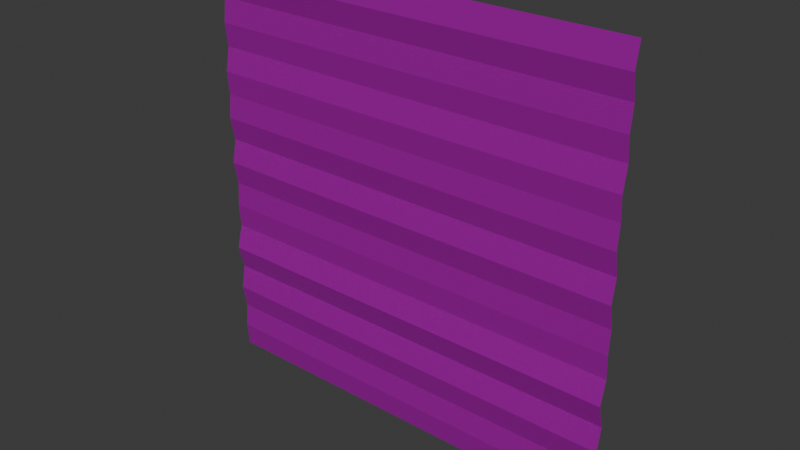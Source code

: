 # Source: metal_wall.blend  (saved by Blender 4.0.36; exported with 4.5.12 LTS)
import bpy
from mathutils import Matrix  # noqa: F401  (used for matrix-valued properties, if any)

bpy.ops.wm.read_factory_settings(use_empty=True)
scene = bpy.context.scene
scene.name = 'Scene'

# ---- collections
col_collection = bpy.data.collections.new('Collection'); scene.collection.children.link(col_collection)

# ---- images (referenced by path relative to the original .blend; pixels are not part of the script)
import os
ASSET_DIR = os.environ.get("B2B_ASSET_DIR", "")  # directory of the original .blend (textures are referenced by path, not embedded)
HERE = os.path.dirname(os.path.abspath(__file__))  # packed textures are extracted next to this script under _unpacked/

def load_image(name, relpath, width, height, colorspace="sRGB"):
    """Load a texture the original file referenced (path relative to the .blend, or extracted next to this script)."""
    p = next((c for c in (os.path.join(HERE, relpath), os.path.join(ASSET_DIR, relpath)) if relpath and os.path.exists(c)), "")
    if p:
        img = bpy.data.images.load(p, check_existing=True)
        img.name = name
    else:  # same state as the original file: an image datablock whose file is absent (Cycles renders it pink)
        img = bpy.data.images.new(name, width, height)
        img.source = "FILE"
        img.filepath = "//" + (relpath or name)
    img.colorspace_settings.name = colorspace
    return img
img_wall1_jpg = load_image('wall1.jpg', 'wall1.jpg', 1024, 1024, 'sRGB')

# ---- materials (node trees are filled in below, after node groups)
mat_material_001 = bpy.data.materials.new('Material.001')
mat_material_001.use_transparent_shadow = False

# ---- material node trees
mat_material_001.use_nodes = True; mat_material_001.node_tree.nodes.clear()
_N = mat_material_001.node_tree.nodes; _L = mat_material_001.node_tree.links
n0 = _N.new('ShaderNodeOutputMaterial'); n0.name = 'Material Output'; n0.location = (300, 300)
n1 = _N.new('ShaderNodeBsdfPrincipled'); n1.name = 'Principled BSDF'; n1.location = (10, 300)
n1.inputs[1].default_value = 0.7227
n1.inputs[2].default_value = 0.1591
n1.inputs[3].default_value = 1.45
n1.inputs[13].default_value = 0.4591
n2 = _N.new('ShaderNodeMapping'); n2.name = 'Mapping'; n2.location = (-440, 300)
n3 = _N.new('ShaderNodeTexCoord'); n3.name = 'Texture Coordinate'; n3.location = (-620, 300)
n4 = _N.new('ShaderNodeTexImage'); n4.name = 'Image Texture'; n4.location = (-260, 300)
n4.image = img_wall1_jpg
_L.new(n1.outputs[0], n0.inputs[0])
_L.new(n4.outputs[0], n1.inputs[0])
_L.new(n2.outputs[0], n4.inputs[0])
_L.new(n3.outputs[2], n2.inputs[0])
n0.is_active_output = True

# ---- world
world_world = bpy.data.worlds.new('World'); scene.world = world_world
world_world.use_nodes = True; world_world.node_tree.nodes.clear()
_N = world_world.node_tree.nodes; _L = world_world.node_tree.links
n0 = _N.new('ShaderNodeOutputWorld'); n0.name = 'World Output'; n0.location = (300, 300)
n1 = _N.new('ShaderNodeBackground'); n1.name = 'Background'; n1.location = (10, 300)
n1.inputs[0].default_value = (0.05088, 0.05088, 0.05088, 1.0)
_L.new(n1.outputs[0], n0.inputs[0])
n0.is_active_output = True
world_world.color = (0.05088, 0.05088, 0.05088)
world_world.use_sun_shadow = False
world_world.sun_shadow_jitter_overblur = 0.0

# ---- meshes
me_plane = bpy.data.meshes.new('Plane')
me_plane.from_pydata([(-1.0, -1.0, 0.0), (1.0, -1.0, 0.0), (-1.0, 1.0, 0.0), (1.0, 1.0, 0.0), (-1.0, 0.8889, 0.0208), (-1.0, 0.7778, 0.0), (-1.0, 0.6667, 0.01289), (-1.0, 0.5556, 0.0), (-1.0, 0.4444, 0.0208), (-1.0, 0.3333, 0.01055), (-1.0, 0.2222, 0.0208), (-1.0, 0.1111, 0.0), (-1.0, 2.326e-08, 0.0208), (-1.0, -0.1111, 0.0), (-1.0, -0.2222, 0.007615), (-1.0, -0.3333, 0.0), (-1.0, -0.4444, 0.02872), (-1.0, -0.5556, 0.0), (-1.0, -0.6667, 0.0208), (-1.0, -0.7778, 0.0), (-1.0, -0.8889, 0.01025), (1.0, -0.8889, 0.01025), (1.0, -0.7778, 0.0), (1.0, -0.6667, 0.0208), (1.0, -0.5556, 0.0), (1.0, -0.4444, 0.02872), (1.0, -0.3333, 0.0), (1.0, -0.2222, 0.007615), (1.0, -0.1111, 0.0), (1.0, -2.144e-08, 0.0208), (1.0, 0.1111, 0.0), (1.0, 0.2222, 0.0208), (1.0, 0.3333, 0.01055), (1.0, 0.4444, 0.0208), (1.0, 0.5556, 0.0), (1.0, 0.6667, 0.01289), (1.0, 0.7778, 0.0), (1.0, 0.8889, 0.0208)], [], [(4, 37, 3, 2), (0, 1, 21, 20), (20, 21, 22, 19), (19, 22, 23, 18), (18, 23, 24, 17), (17, 24, 25, 16), (16, 25, 26, 15), (15, 26, 27, 14), (14, 27, 28, 13), (13, 28, 29, 12), (12, 29, 30, 11), (11, 30, 31, 10), (10, 31, 32, 9), (9, 32, 33, 8), (8, 33, 34, 7), (7, 34, 35, 6), (6, 35, 36, 5), (5, 36, 37, 4)])
_uv = me_plane.uv_layers.new(name='UVMap')
_uv.uv.foreach_set('vector', [0.0, 0.9444, 1.0, 0.9444, 1.0, 1.0, 0.0, 1.0, 0.0, 0.0, 1.0, 0.0, 1.0, 0.05556, 0.0, 0.05556, 0.0, 0.05556, 1.0, 0.05556, 1.0, 0.1111, 0.0, 0.1111, 0.0, 0.1111, 1.0, 0.1111, 1.0, 0.1667, 0.0, 0.1667, 0.0, 0.1667, 1.0, 0.1667, 1.0, 0.2222, 0.0, 0.2222, 0.0, 0.2222, 1.0, 0.2222, 1.0, 0.2778, 0.0, 0.2778, 0.0, 0.2778, 1.0, 0.2778, 1.0, 0.3333, 0.0, 0.3333, 0.0, 0.3333, 1.0, 0.3333, 1.0, 0.3889, 0.0, 0.3889, 0.0, 0.3889, 1.0, 0.3889, 1.0, 0.4444, 0.0, 0.4444, 0.0, 0.4444, 1.0, 0.4444, 1.0, 0.5, 0.0, 0.5, 0.0, 0.5, 1.0, 0.5, 1.0, 0.5556, 0.0, 0.5556, 0.0, 0.5556, 1.0, 0.5556, 1.0, 0.6111, 0.0, 0.6111, 0.0, 0.6111, 1.0, 0.6111, 1.0, 0.6667, 0.0, 0.6667, 0.0, 0.6667, 1.0, 0.6667, 1.0, 0.7222, 0.0, 0.7222, 0.0, 0.7222, 1.0, 0.7222, 1.0, 0.7778, 0.0, 0.7778, 0.0, 0.7778, 1.0, 0.7778, 1.0, 0.8333, 0.0, 0.8333, 0.0, 0.8333, 1.0, 0.8333, 1.0, 0.8889, 0.0, 0.8889, 0.0, 0.8889, 1.0, 0.8889, 1.0, 0.9444, 0.0, 0.9444])
me_plane.materials.append(mat_material_001)
me_plane.update()

# ---- objects
ob_plane = bpy.data.objects.new('Plane', me_plane)

# ---- transforms, parenting, visibility, modifiers, constraints
ob_plane.location = (0.0, 0.0, 1.0)
ob_plane.rotation_euler = (1.571, -0.0, 0.0)

# ---- collection membership
col_collection.objects.link(ob_plane)

# ---- scene / render settings (as saved in the file)
scene.frame_start = 1; scene.frame_end = 250; scene.frame_set(1)
scene.render.engine = 'BLENDER_EEVEE_NEXT'
scene.cycles.sampling_pattern = 'TABULATED_SOBOL'
bpy.context.view_layer.update()

# ---- added for rendering (the .blend has no active camera and no usable light): camera, sun
cam_auto = bpy.data.cameras.new('AutoCamera')
cam_auto.lens = 50.0
cam_auto.sensor_width = 36.0
cam_auto.clip_end = 1000.0
ob_auto_camera = bpy.data.objects.new('AutoCamera', cam_auto)
scene.collection.objects.link(ob_auto_camera)
ob_auto_camera.location = (2.61707, -3.15484, 3.09365)
ob_auto_camera.rotation_euler = (1.09748, -7.21219e-08, 0.694738)
scene.camera = ob_auto_camera
light_auto_sun = bpy.data.lights.new('AutoSun', 'SUN')
light_auto_sun.energy = 3.0
light_auto_sun.angle = 0.0523599
ob_auto_sun = bpy.data.objects.new('AutoSun', light_auto_sun)
scene.collection.objects.link(ob_auto_sun)
ob_auto_sun.rotation_euler = (0.872665, 0.174533, 0.523599)
bpy.context.view_layer.update()

